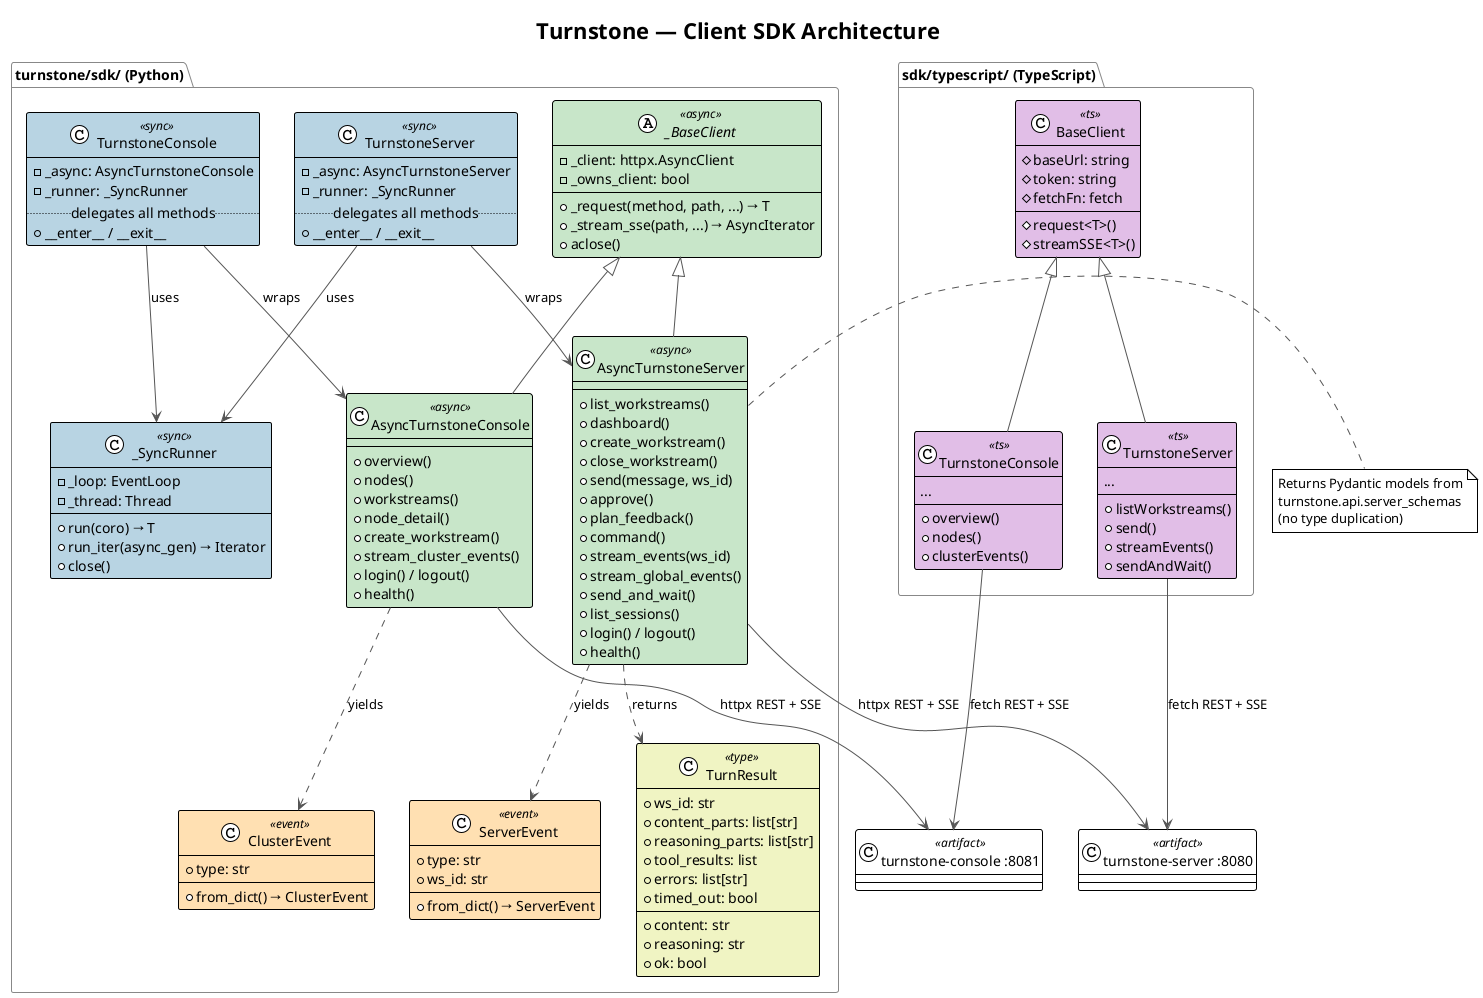

The diagram above was rendered by PlantUML. Its source (embedded in the PNG):
@startuml
!theme plain
title Turnstone — Client SDK Architecture

skinparam class {
    BackgroundColor<<async>> #C8E6C9
    BackgroundColor<<sync>> #B8D4E3
    BackgroundColor<<event>> #FFE0B2
    BackgroundColor<<type>> #F0F4C3
    BackgroundColor<<ts>> #E1BEE7
}

skinparam packageBorderColor #888888
skinparam ArrowColor #555555

' Python SDK
package "turnstone/sdk/ (Python)" {
    abstract class _BaseClient <<async>> {
        - _client: httpx.AsyncClient
        - _owns_client: bool
        + _request(method, path, ...) → T
        + _stream_sse(path, ...) → AsyncIterator
        + aclose()
    }

    class AsyncTurnstoneServer <<async>> {
        + list_workstreams()
        + dashboard()
        + create_workstream()
        + close_workstream()
        + send(message, ws_id)
        + approve()
        + plan_feedback()
        + command()
        + stream_events(ws_id)
        + stream_global_events()
        + send_and_wait()
        + list_sessions()
        + login() / logout()
        + health()
    }

    class AsyncTurnstoneConsole <<async>> {
        + overview()
        + nodes()
        + workstreams()
        + node_detail()
        + create_workstream()
        + stream_cluster_events()
        + login() / logout()
        + health()
    }

    class TurnstoneServer <<sync>> {
        - _async: AsyncTurnstoneServer
        - _runner: _SyncRunner
        .. delegates all methods ..
        + __enter__ / __exit__
    }

    class TurnstoneConsole <<sync>> {
        - _async: AsyncTurnstoneConsole
        - _runner: _SyncRunner
        .. delegates all methods ..
        + __enter__ / __exit__
    }

    class _SyncRunner <<sync>> {
        - _loop: EventLoop
        - _thread: Thread
        + run(coro) → T
        + run_iter(async_gen) → Iterator
        + close()
    }

    class TurnResult <<type>> {
        + ws_id: str
        + content_parts: list[str]
        + reasoning_parts: list[str]
        + tool_results: list
        + errors: list[str]
        + timed_out: bool
        --
        + content: str
        + reasoning: str
        + ok: bool
    }

    class ServerEvent <<event>> {
        + type: str
        + ws_id: str
        + from_dict() → ServerEvent
    }

    class ClusterEvent <<event>> {
        + type: str
        + from_dict() → ClusterEvent
    }

    _BaseClient <|-- AsyncTurnstoneServer
    _BaseClient <|-- AsyncTurnstoneConsole
    TurnstoneServer --> AsyncTurnstoneServer : wraps
    TurnstoneServer --> _SyncRunner : uses
    TurnstoneConsole --> AsyncTurnstoneConsole : wraps
    TurnstoneConsole --> _SyncRunner : uses
    AsyncTurnstoneServer ..> TurnResult : returns
    AsyncTurnstoneServer ..> ServerEvent : yields
    AsyncTurnstoneConsole ..> ClusterEvent : yields
}

' TypeScript SDK
package "sdk/typescript/ (TypeScript)" {
    class "BaseClient" as TSBase <<ts>> {
        # baseUrl: string
        # token: string
        # fetchFn: fetch
        # request<T>()
        # streamSSE<T>()
    }

    class "TurnstoneServer" as TSServer <<ts>> {
        + listWorkstreams()
        + send()
        + streamEvents()
        + sendAndWait()
        ...
    }

    class "TurnstoneConsole" as TSConsole <<ts>> {
        + overview()
        + nodes()
        + clusterEvents()
        ...
    }

    TSBase <|-- TSServer
    TSBase <|-- TSConsole
}

' External connections
class "turnstone-server :8080" as Server <<artifact>>
class "turnstone-console :8081" as Console <<artifact>>

AsyncTurnstoneServer --> Server : httpx REST + SSE
AsyncTurnstoneConsole --> Console : httpx REST + SSE
TSServer --> Server : fetch REST + SSE
TSConsole --> Console : fetch REST + SSE

note right of AsyncTurnstoneServer
  Returns Pydantic models from
  turnstone.api.server_schemas
  (no type duplication)
end note

@enduml